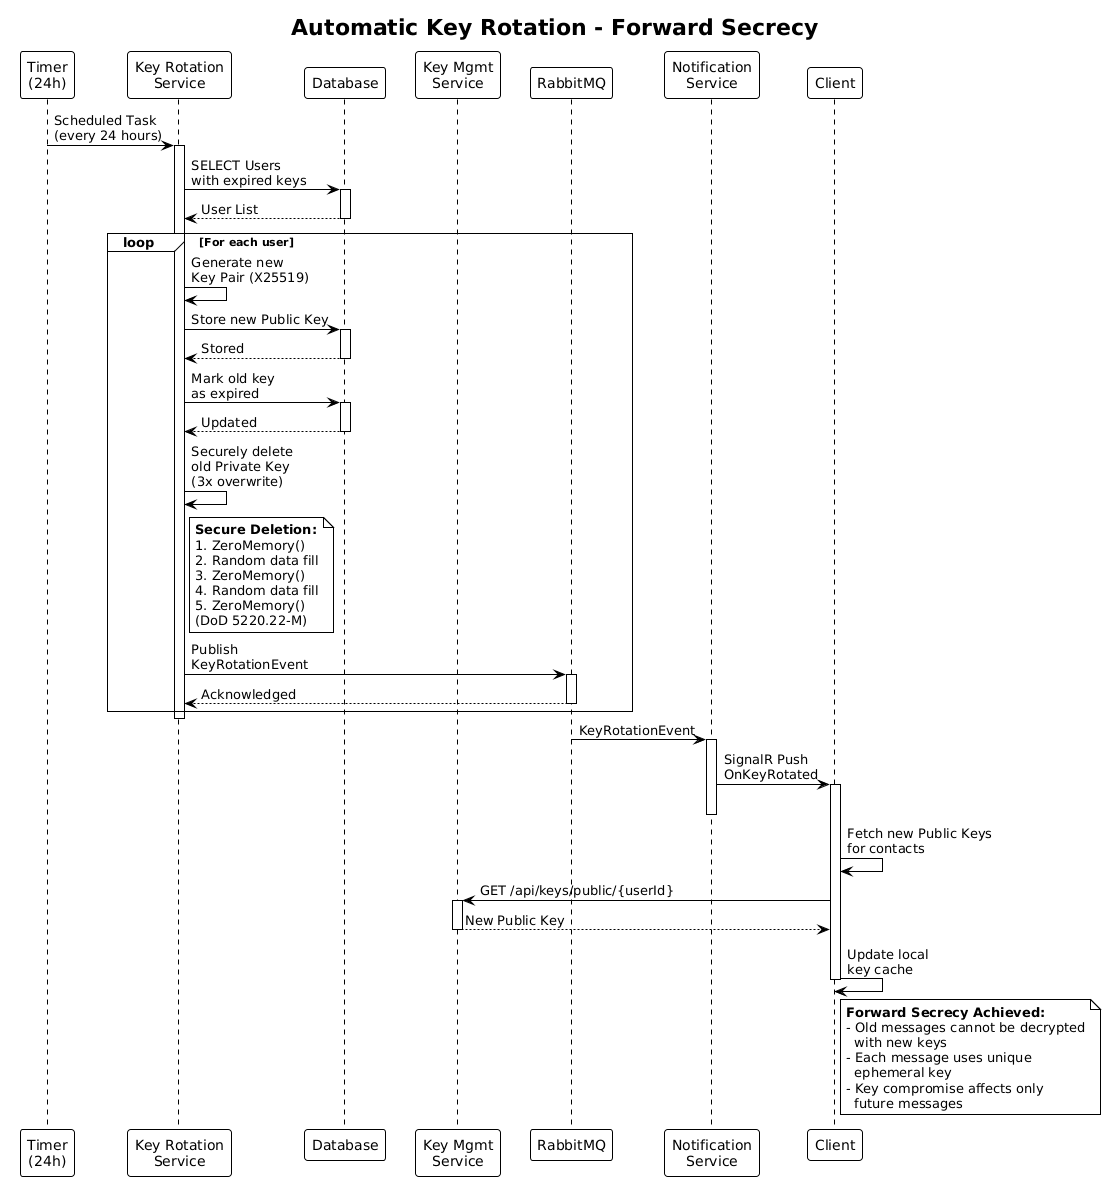

The diagram above was rendered by PlantUML. Its source (embedded in the PNG):
@startuml
!theme plain

title Automatic Key Rotation - Forward Secrecy

participant "Timer\n(24h)" as Timer
participant "Key Rotation\nService" as KeyRotSvc
participant "Database" as DB
participant "Key Mgmt\nService" as KeyMgmt
participant "RabbitMQ" as Queue
participant "Notification\nService" as NotifSvc
participant "Client" as Client

Timer -> KeyRotSvc : Scheduled Task\n(every 24 hours)
activate KeyRotSvc

KeyRotSvc -> DB : SELECT Users\nwith expired keys
activate DB
DB --> KeyRotSvc : User List
deactivate DB

loop For each user
    KeyRotSvc -> KeyRotSvc : Generate new\nKey Pair (X25519)
    
    KeyRotSvc -> DB : Store new Public Key
    activate DB
    DB --> KeyRotSvc : Stored
    deactivate DB
    
    KeyRotSvc -> DB : Mark old key\nas expired
    activate DB
    DB --> KeyRotSvc : Updated
    deactivate DB
    
    KeyRotSvc -> KeyRotSvc : Securely delete\nold Private Key\n(3x overwrite)
    
    note right of KeyRotSvc
        **Secure Deletion:**
        1. ZeroMemory()
        2. Random data fill
        3. ZeroMemory()
        4. Random data fill
        5. ZeroMemory()
        (DoD 5220.22-M)
    end note
    
    KeyRotSvc -> Queue : Publish\nKeyRotationEvent
    activate Queue
    Queue --> KeyRotSvc : Acknowledged
    deactivate Queue
end

deactivate KeyRotSvc

Queue -> NotifSvc : KeyRotationEvent
activate NotifSvc
NotifSvc -> Client : SignalR Push\nOnKeyRotated
activate Client
deactivate NotifSvc

Client -> Client : Fetch new Public Keys\nfor contacts

Client -> KeyMgmt : GET /api/keys/public/{userId}
activate KeyMgmt
KeyMgmt --> Client : New Public Key
deactivate KeyMgmt

Client -> Client : Update local\nkey cache
deactivate Client

note right of Client
    **Forward Secrecy Achieved:**
    - Old messages cannot be decrypted
      with new keys
    - Each message uses unique
      ephemeral key
    - Key compromise affects only
      future messages
end note
@enduml